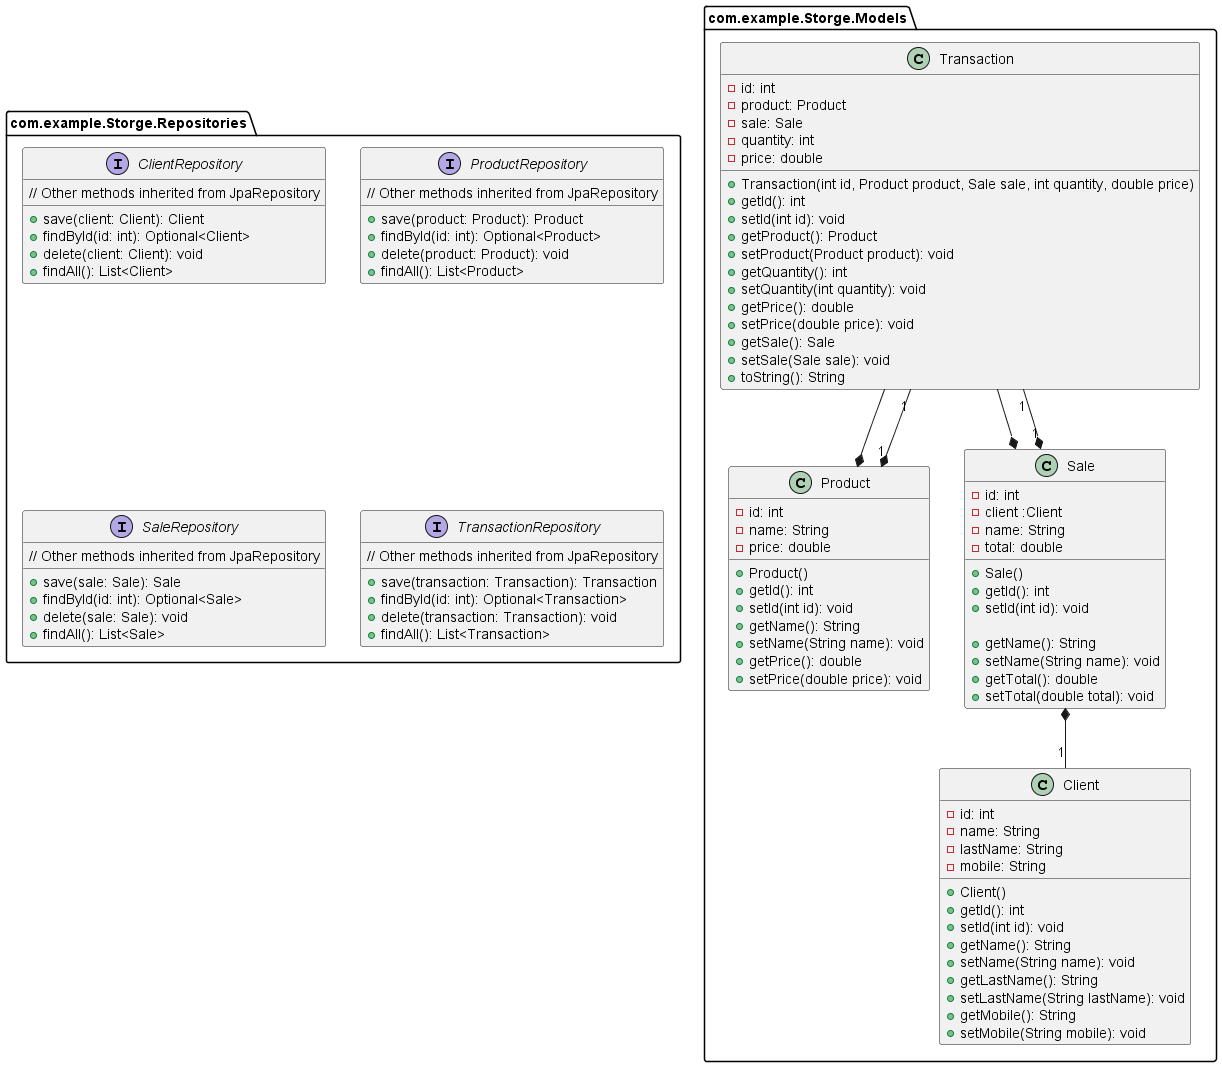

The diagram above was rendered by PlantUML. Its source (embedded in the PNG):
@startuml

package "com.example.Storge.Models" {
    class Transaction {
        - id: int
        - product: Product
        - sale: Sale
        - quantity: int
        - price: double
        + Transaction(int id, Product product, Sale sale, int quantity, double price)
        + getId(): int
        + setId(int id): void
        + getProduct(): Product
        + setProduct(Product product): void
        + getQuantity(): int
        + setQuantity(int quantity): void
        + getPrice(): double
        + setPrice(double price): void
        + getSale(): Sale
        + setSale(Sale sale): void
        + toString(): String
    }
    
    class Client {
        - id: int
        - name: String
        - lastName: String
        - mobile: String
        + Client()
        + getId(): int
        + setId(int id): void
        + getName(): String
        + setName(String name): void
        + getLastName(): String
        + setLastName(String lastName): void
        + getMobile(): String
        + setMobile(String mobile): void
    }
    
    class Product {
        - id: int
        - name: String
        - price: double
        + Product()
        + getId(): int
        + setId(int id): void
        + getName(): String
        + setName(String name): void
        + getPrice(): double
        + setPrice(double price): void
    }
    
    class Sale {
        - id: int
        - client :Client
        - name: String
        - total: double
        + Sale()
        + getId(): int
        + setId(int id): void

        + getName(): String
        + setName(String name): void
        + getTotal(): double
        + setTotal(double total): void
    }
}

package "com.example.Storge.Repositories" {
    interface ClientRepository {
        + save(client: Client): Client
        + findById(id: int): Optional<Client>
        + delete(client: Client): void
        + findAll(): List<Client>
        // Other methods inherited from JpaRepository
    }
    
    interface ProductRepository {
        + save(product: Product): Product
        + findById(id: int): Optional<Product>
        + delete(product: Product): void
        + findAll(): List<Product>
        // Other methods inherited from JpaRepository
    }
    
    interface SaleRepository {
        + save(sale: Sale): Sale
        + findById(id: int): Optional<Sale>
        + delete(sale: Sale): void
        + findAll(): List<Sale>
        // Other methods inherited from JpaRepository
    }
    
    interface TransactionRepository {
        + save(transaction: Transaction): Transaction
        + findById(id: int): Optional<Transaction>
        + delete(transaction: Transaction): void
        + findAll(): List<Transaction>
        // Other methods inherited from JpaRepository
    }
}
Sale *-- "1" Client
Transaction --* Product
Transaction --* Sale
Transaction "1" --* "1" Product
Transaction "1" --* "1" Sale

@enduml